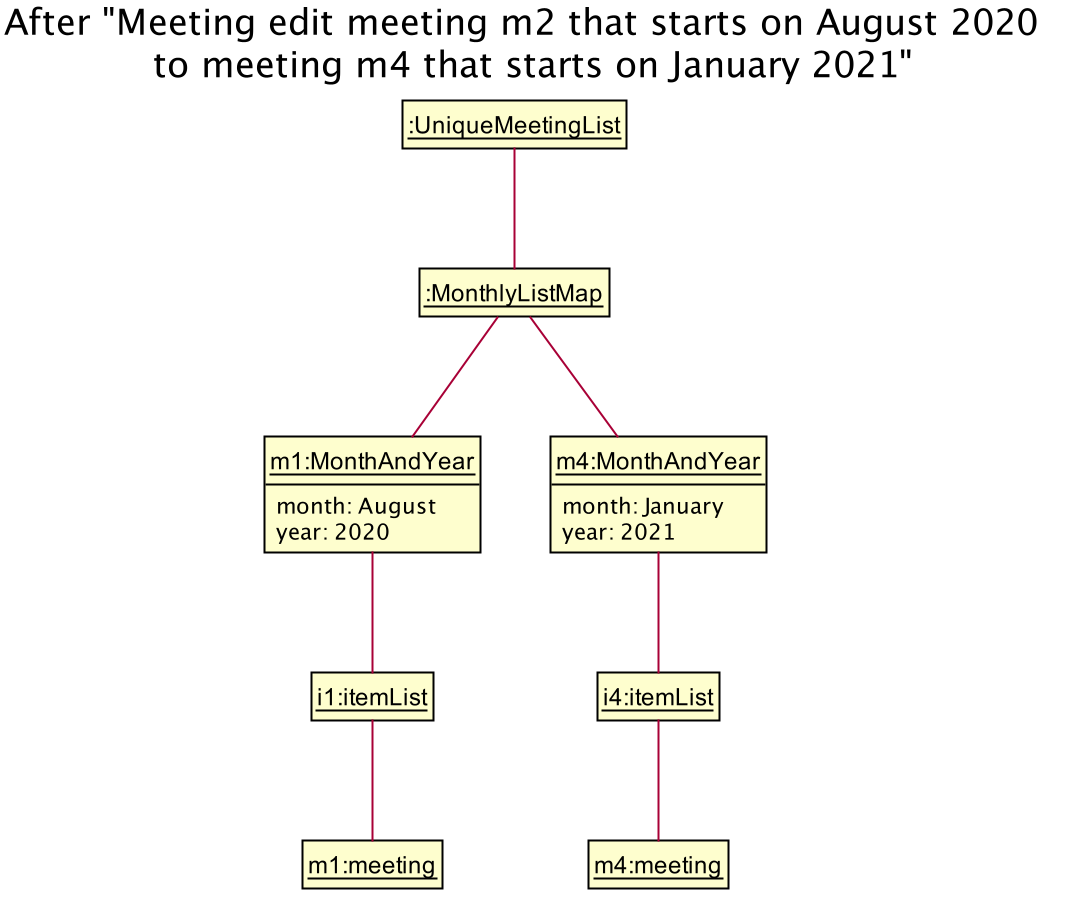

The diagram above was rendered by PlantUML. Its source (embedded in the PNG):
@startuml








skinparam BackgroundColor #FFFFFFF

skinparam Shadowing false

skinparam Class {
    FontColor #FFFFFF
    BorderThickness 1
    BorderColor #FFFFFF
    StereotypeFontColor #FFFFFF
    FontName Arial
}

skinparam Actor {
    BorderColor #000000
    Color #000000
    FontName Arial
}

skinparam Sequence {
    MessageAlign center
    BoxFontSize 15
    BoxPadding 0
    BoxFontColor #FFFFFF
    FontName Arial
}

skinparam Participant {
    FontColor #FFFFFFF
    Padding 20
}


skinparam ClassAttributeFontColor white
skinparam MinClassWidth 50
skinparam ParticipantPadding 10
skinparam Shadowing false
skinparam DefaultTextAlignment center
skinparam packageStyle Rectangle

hide footbox
hide members
hide circle
skinparam ClassFontColor #000000
skinparam ClassBorderColor #000000
skinparam ClassAttributeFontColor #000000

show members
hide empty members

title After "Meeting edit meeting m2 that starts on August 2020 \n to meeting m4 that starts on January 2021"

    class "<u>m1:MonthAndYear" {
        month: August
        year: 2020
    }

    class "<u>m4:MonthAndYear" {
        month: January
        year: 2021
    }

    class "<u>m1:meeting" {

    }


    class "<u>m4:meeting" {

    }

    "__:UniqueMeetingList__" -- "__:MonthlyListMap__"
    "__:MonthlyListMap__" -- "<u>m1:MonthAndYear"
    "__:MonthlyListMap__" -- "<u>m4:MonthAndYear"

    "<u>m1:MonthAndYear" -- "__i1:itemList__"
    "__i1:itemList__" -- "<u>m1:meeting"

    "<u>m4:MonthAndYear" -- "__i4:itemList__"
    "__i4:itemList__" -- "<u>m4:meeting"
@enduml